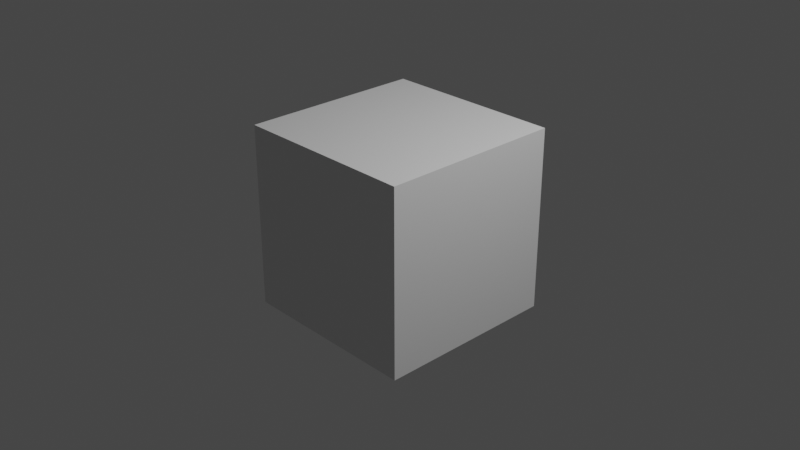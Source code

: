 # Source: simple_example.blend  (saved by Blender 3.3.6; exported with 4.5.12 LTS)
import bpy
from mathutils import Matrix  # noqa: F401  (used for matrix-valued properties, if any)

bpy.ops.wm.read_factory_settings(use_empty=True)
scene = bpy.context.scene
scene.name = 'Scene'

# ---- collections
col_collection = bpy.data.collections.new('Collection'); scene.collection.children.link(col_collection)

# ---- materials (node trees are filled in below, after node groups)
mat_material = bpy.data.materials.new('Material')
mat_material.alpha_threshold = 0.0
mat_material.use_transparent_shadow = False
mat_material.roughness = 0.5
mat_material.line_color = (0.0, 0.0, 0.0, 1.0)

# ---- material node trees
mat_material.use_nodes = True; mat_material.node_tree.nodes.clear()
_N = mat_material.node_tree.nodes; _L = mat_material.node_tree.links
n0 = _N.new('ShaderNodeOutputMaterial'); n0.name = 'Material Output'; n0.location = (300, 300)
n1 = _N.new('ShaderNodeBsdfPrincipled'); n1.name = 'Principled BSDF'; n1.location = (10, 300)
n1.distribution = 'GGX'
n1.subsurface_method = 'RANDOM_WALK_SKIN'
n1.inputs[3].default_value = 1.45
n1.inputs[27].default_value = (0.0, 0.0, 0.0, 1.0)
n1.inputs[28].default_value = 1.0
_L.new(n1.outputs[0], n0.inputs[0])
n0.is_active_output = True

# ---- world
world_world = bpy.data.worlds.new('World'); scene.world = world_world
world_world.use_nodes = True; world_world.node_tree.nodes.clear()
_N = world_world.node_tree.nodes; _L = world_world.node_tree.links
n0 = _N.new('ShaderNodeOutputWorld'); n0.name = 'World Output'; n0.location = (300, 300)
n1 = _N.new('ShaderNodeBackground'); n1.name = 'Background'; n1.location = (10, 300)
n1.inputs[0].default_value = (0.05088, 0.05088, 0.05088, 1.0)
_L.new(n1.outputs[0], n0.inputs[0])
n0.is_active_output = True
world_world.color = (0.05088, 0.05088, 0.05088)
world_world.use_sun_shadow = False
world_world.sun_shadow_jitter_overblur = 0.0

# ---- cameras
cam_camera = bpy.data.cameras.new('Camera')
cam_camera.clip_end = 100.0
cam_camera.ortho_scale = 7.314

# ---- lights
light_light = bpy.data.lights.new('Light', 'POINT')
light_light.transmission_factor = 0.0
light_light.energy = 1000.0
light_light.shadow_soft_size = 0.1
light_light.shadow_maximum_resolution = 0.006
light_light.use_absolute_resolution = True

# ---- meshes
me_cube = bpy.data.meshes.new('Cube')
me_cube.from_pydata([(1.0, 1.0, 1.0), (1.0, 1.0, -1.0), (1.0, -1.0, 1.0), (1.0, -1.0, -1.0), (-1.0, 1.0, 1.0), (-1.0, 1.0, -1.0), (-1.0, -1.0, 1.0), (-1.0, -1.0, -1.0)], [], [(0, 4, 6, 2), (3, 2, 6, 7), (7, 6, 4, 5), (5, 1, 3, 7), (1, 0, 2, 3), (5, 4, 0, 1)])
_uv = me_cube.uv_layers.new(name='UVMap')
_uv.uv.foreach_set('vector', [0.625, 0.5, 0.875, 0.5, 0.875, 0.75, 0.625, 0.75, 0.375, 0.75, 0.625, 0.75, 0.625, 1.0, 0.375, 1.0, 0.375, 0.0, 0.625, 0.0, 0.625, 0.25, 0.375, 0.25, 0.125, 0.5, 0.375, 0.5, 0.375, 0.75, 0.125, 0.75, 0.375, 0.5, 0.625, 0.5, 0.625, 0.75, 0.375, 0.75, 0.375, 0.25, 0.625, 0.25, 0.625, 0.5, 0.375, 0.5])
me_cube.materials.append(mat_material)
me_cube.use_mirror_vertex_groups = False
me_cube.update()

# ---- objects
ob_cube = bpy.data.objects.new('Cube', me_cube)
ob_light = bpy.data.objects.new('Light', light_light)
ob_camera = bpy.data.objects.new('Camera', cam_camera)

# ---- transforms, parenting, visibility, modifiers, constraints
ob_cube.location = (0.0, 0.0, 0.0)
ob_cube.lock_rotations_4d = False
ob_cube.empty_display_type = 'ARROWS'
ob_cube.lineart.crease_threshold = 0.0
ob_light.location = (4.076, 1.005, 5.904)
ob_light.rotation_euler = (0.6503, 0.05522, 1.866)
ob_light.lock_rotations_4d = False
ob_light.empty_display_type = 'ARROWS'
ob_light.color = (0.0, 0.0, 0.0, 0.0)
ob_light.lineart.crease_threshold = 0.0
ob_camera.location = (7.359, -6.926, 4.958)
ob_camera.rotation_euler = (1.109, 0.0, 0.8149)
ob_camera.lock_rotations_4d = False
ob_camera.empty_display_type = 'ARROWS'
ob_camera.color = (0.0, 0.0, 0.0, 0.0)
ob_camera.display_type = 'WIRE'
ob_camera.lineart.crease_threshold = 0.0

# ---- collection membership
col_collection.objects.link(ob_cube)
col_collection.objects.link(ob_light)
col_collection.objects.link(ob_camera)

# ---- scene / render settings (as saved in the file)
scene.camera = ob_camera
scene.frame_start = 1; scene.frame_end = 250; scene.frame_set(1)
scene.render.engine = 'BLENDER_EEVEE_NEXT'
scene.cycles.sampling_pattern = 'TABULATED_SOBOL'
scene.cycles.use_light_tree = False
scene.view_settings.view_transform = 'Filmic'
bpy.context.view_layer.update()
